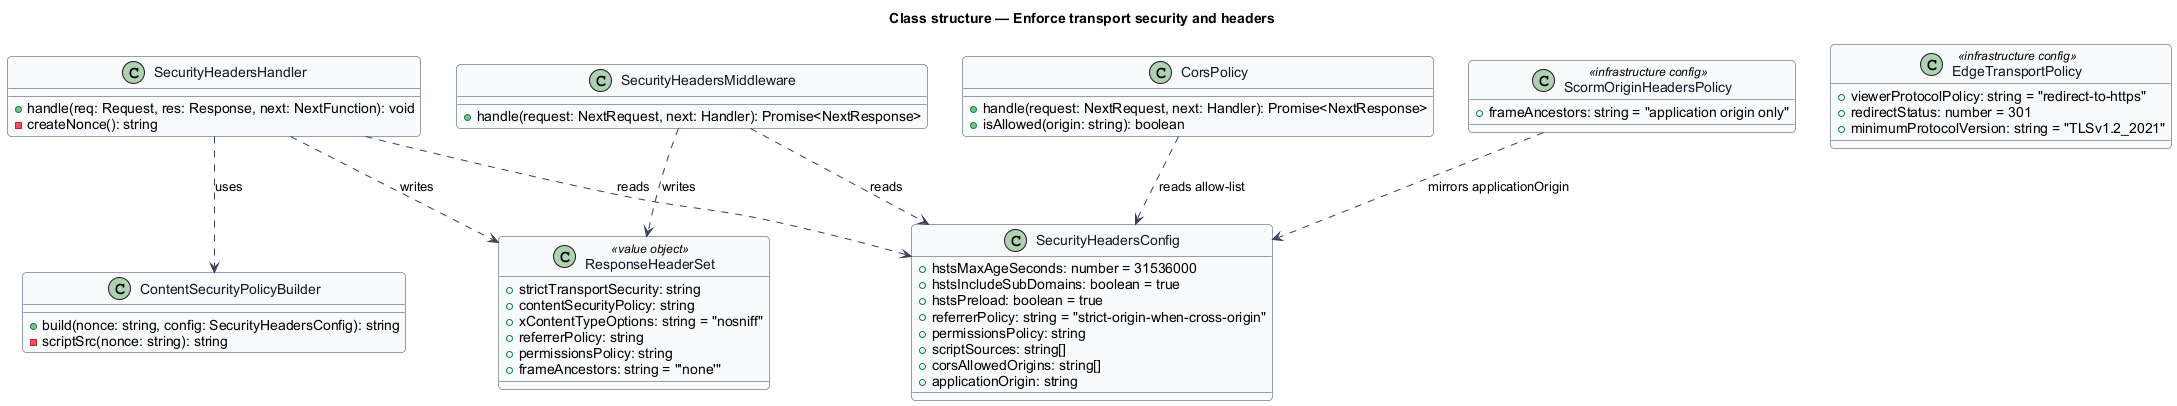

The diagram above was rendered by PlantUML. Its source (embedded in the PNG):
@startuml
' --- shared skin header ---
skinparam backgroundColor #FFFFFF
skinparam shadowing false
skinparam roundcorner 8
skinparam defaultFontName Arial
skinparam ArrowColor #344054
skinparam class {
  BorderColor #344054
  FontColor #101828
  BackgroundColor #F9FAFB
}
' --------------------------
title Class structure — Enforce transport security and headers

class SecurityHeadersConfig {
  +hstsMaxAgeSeconds: number = 31536000
  +hstsIncludeSubDomains: boolean = true
  +hstsPreload: boolean = true
  +referrerPolicy: string = "strict-origin-when-cross-origin"
  +permissionsPolicy: string
  +scriptSources: string[]
  +corsAllowedOrigins: string[]
  +applicationOrigin: string
}
class ContentSecurityPolicyBuilder {
  +build(nonce: string, config: SecurityHeadersConfig): string
  -scriptSrc(nonce: string): string
}
class SecurityHeadersHandler {
  +handle(req: Request, res: Response, next: NextFunction): void
  -createNonce(): string
}
class SecurityHeadersMiddleware {
  +handle(request: NextRequest, next: Handler): Promise<NextResponse>
}
class CorsPolicy {
  +handle(request: NextRequest, next: Handler): Promise<NextResponse>
  +isAllowed(origin: string): boolean
}
class ResponseHeaderSet <<value object>> {
  +strictTransportSecurity: string
  +contentSecurityPolicy: string
  +xContentTypeOptions: string = "nosniff"
  +referrerPolicy: string
  +permissionsPolicy: string
  +frameAncestors: string = "'none'"
}
class EdgeTransportPolicy <<infrastructure config>> {
  +viewerProtocolPolicy: string = "redirect-to-https"
  +redirectStatus: number = 301
  +minimumProtocolVersion: string = "TLSv1.2_2021"
}
class ScormOriginHeadersPolicy <<infrastructure config>> {
  +frameAncestors: string = "application origin only"
}
SecurityHeadersHandler ..> ContentSecurityPolicyBuilder : uses
SecurityHeadersHandler ..> SecurityHeadersConfig : reads
SecurityHeadersHandler ..> ResponseHeaderSet : writes
SecurityHeadersMiddleware ..> SecurityHeadersConfig : reads
SecurityHeadersMiddleware ..> ResponseHeaderSet : writes
CorsPolicy ..> SecurityHeadersConfig : reads allow-list
ScormOriginHeadersPolicy ..> SecurityHeadersConfig : mirrors applicationOrigin
@enduml